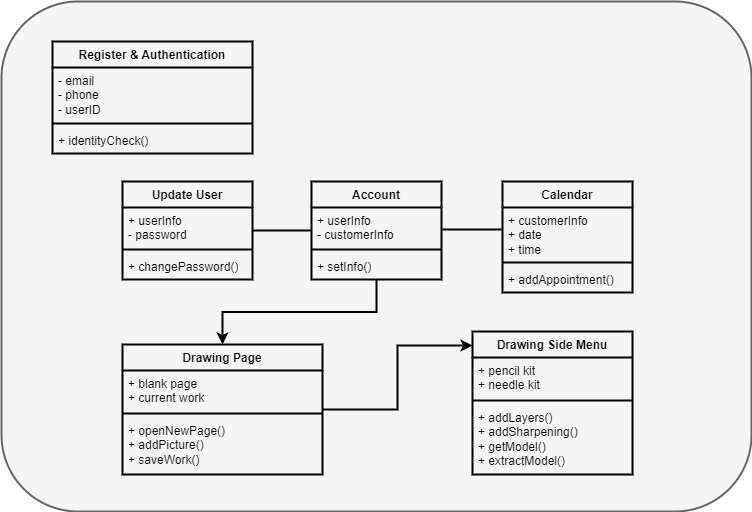

The diagram above was exported from draw.io. Its source (the exported page's mxGraphModel, read from the mxfile embedded in the PNG):
<mxGraphModel dx="1358" dy="727" grid="1" gridSize="10" guides="1" tooltips="1" connect="1" arrows="1" fold="1" page="1" pageScale="1" pageWidth="827" pageHeight="1169" math="0" shadow="0">
  <root>
    <mxCell id="8taVdVIVFWJUE_o509Rm-0" />
    <mxCell id="8taVdVIVFWJUE_o509Rm-1" parent="8taVdVIVFWJUE_o509Rm-0" />
    <mxCell id="8taVdVIVFWJUE_o509Rm-2" value="" style="rounded=1;whiteSpace=wrap;html=1;strokeWidth=2;align=center;verticalAlign=middle;fontFamily=Helvetica;fontSize=12;fillColor=#f5f5f5;fontColor=#333333;strokeColor=#666666;movable=0;resizable=0;rotatable=0;deletable=0;editable=0;locked=1;connectable=0;" parent="8taVdVIVFWJUE_o509Rm-1" vertex="1">
      <mxGeometry x="39" y="20" width="750" height="510" as="geometry" />
    </mxCell>
    <mxCell id="QJ5BKPQb5wqsEd_aZmo2-0" value="Register &amp;amp; Authentication" style="swimlane;fontStyle=1;align=center;verticalAlign=top;childLayout=stackLayout;horizontal=1;startSize=26;horizontalStack=0;resizeParent=1;resizeParentMax=0;resizeLast=0;collapsible=1;marginBottom=0;whiteSpace=wrap;html=1;strokeColor=default;strokeWidth=2;fontFamily=Helvetica;fontSize=12;fontColor=default;fillColor=none;" vertex="1" parent="8taVdVIVFWJUE_o509Rm-1">
      <mxGeometry x="90" y="60" width="200" height="112" as="geometry" />
    </mxCell>
    <mxCell id="QJ5BKPQb5wqsEd_aZmo2-1" value="- email&lt;br&gt;- phone&lt;br&gt;- userID" style="text;strokeColor=none;fillColor=none;align=left;verticalAlign=top;spacingLeft=4;spacingRight=4;overflow=hidden;rotatable=0;points=[[0,0.5],[1,0.5]];portConstraint=eastwest;whiteSpace=wrap;html=1;fontSize=12;fontFamily=Helvetica;fontColor=default;strokeWidth=2;" vertex="1" parent="QJ5BKPQb5wqsEd_aZmo2-0">
      <mxGeometry y="26" width="200" height="52" as="geometry" />
    </mxCell>
    <mxCell id="QJ5BKPQb5wqsEd_aZmo2-2" value="" style="line;strokeWidth=2;fillColor=none;align=left;verticalAlign=middle;spacingTop=-1;spacingLeft=3;spacingRight=3;rotatable=0;labelPosition=right;points=[];portConstraint=eastwest;strokeColor=inherit;fontFamily=Helvetica;fontSize=12;fontColor=default;startSize=26;html=1;" vertex="1" parent="QJ5BKPQb5wqsEd_aZmo2-0">
      <mxGeometry y="78" width="200" height="8" as="geometry" />
    </mxCell>
    <mxCell id="QJ5BKPQb5wqsEd_aZmo2-3" value="+ identityCheck()" style="text;strokeColor=none;fillColor=none;align=left;verticalAlign=top;spacingLeft=4;spacingRight=4;overflow=hidden;rotatable=0;points=[[0,0.5],[1,0.5]];portConstraint=eastwest;whiteSpace=wrap;html=1;fontSize=12;fontFamily=Helvetica;fontColor=default;strokeWidth=2;" vertex="1" parent="QJ5BKPQb5wqsEd_aZmo2-0">
      <mxGeometry y="86" width="200" height="26" as="geometry" />
    </mxCell>
    <mxCell id="QJ5BKPQb5wqsEd_aZmo2-4" value="Update User" style="swimlane;fontStyle=1;align=center;verticalAlign=top;childLayout=stackLayout;horizontal=1;startSize=26;horizontalStack=0;resizeParent=1;resizeParentMax=0;resizeLast=0;collapsible=1;marginBottom=0;whiteSpace=wrap;html=1;strokeColor=default;strokeWidth=2;fontFamily=Helvetica;fontSize=12;fontColor=default;fillColor=none;" vertex="1" parent="8taVdVIVFWJUE_o509Rm-1">
      <mxGeometry x="160" y="200" width="130" height="98" as="geometry" />
    </mxCell>
    <mxCell id="QJ5BKPQb5wqsEd_aZmo2-5" value="+ userInfo&lt;br&gt;- password" style="text;strokeColor=none;fillColor=none;align=left;verticalAlign=top;spacingLeft=4;spacingRight=4;overflow=hidden;rotatable=0;points=[[0,0.5],[1,0.5]];portConstraint=eastwest;whiteSpace=wrap;html=1;fontSize=12;fontFamily=Helvetica;fontColor=default;strokeWidth=2;" vertex="1" parent="QJ5BKPQb5wqsEd_aZmo2-4">
      <mxGeometry y="26" width="130" height="38" as="geometry" />
    </mxCell>
    <mxCell id="QJ5BKPQb5wqsEd_aZmo2-6" value="" style="line;strokeWidth=2;fillColor=none;align=left;verticalAlign=middle;spacingTop=-1;spacingLeft=3;spacingRight=3;rotatable=0;labelPosition=right;points=[];portConstraint=eastwest;strokeColor=inherit;fontFamily=Helvetica;fontSize=12;fontColor=default;startSize=26;html=1;" vertex="1" parent="QJ5BKPQb5wqsEd_aZmo2-4">
      <mxGeometry y="64" width="130" height="8" as="geometry" />
    </mxCell>
    <mxCell id="QJ5BKPQb5wqsEd_aZmo2-7" value="+ changePassword()" style="text;strokeColor=none;fillColor=none;align=left;verticalAlign=top;spacingLeft=4;spacingRight=4;overflow=hidden;rotatable=0;points=[[0,0.5],[1,0.5]];portConstraint=eastwest;whiteSpace=wrap;html=1;fontSize=12;fontFamily=Helvetica;fontColor=default;strokeWidth=2;" vertex="1" parent="QJ5BKPQb5wqsEd_aZmo2-4">
      <mxGeometry y="72" width="130" height="26" as="geometry" />
    </mxCell>
    <mxCell id="XJag7tiDMacWDzV_tQbb-13" style="edgeStyle=orthogonalEdgeStyle;shape=connector;rounded=0;orthogonalLoop=1;jettySize=auto;html=1;entryX=0.5;entryY=0;entryDx=0;entryDy=0;labelBackgroundColor=default;strokeColor=default;strokeWidth=2;align=center;verticalAlign=middle;fontFamily=Helvetica;fontSize=12;fontColor=default;endArrow=classic;startSize=26;" edge="1" parent="8taVdVIVFWJUE_o509Rm-1" source="QJ5BKPQb5wqsEd_aZmo2-8" target="XJag7tiDMacWDzV_tQbb-5">
      <mxGeometry relative="1" as="geometry" />
    </mxCell>
    <mxCell id="QJ5BKPQb5wqsEd_aZmo2-8" value="Account" style="swimlane;fontStyle=1;align=center;verticalAlign=top;childLayout=stackLayout;horizontal=1;startSize=26;horizontalStack=0;resizeParent=1;resizeParentMax=0;resizeLast=0;collapsible=1;marginBottom=0;whiteSpace=wrap;html=1;strokeColor=default;strokeWidth=2;fontFamily=Helvetica;fontSize=12;fontColor=default;fillColor=none;" vertex="1" parent="8taVdVIVFWJUE_o509Rm-1">
      <mxGeometry x="349" y="200" width="130" height="98" as="geometry" />
    </mxCell>
    <mxCell id="QJ5BKPQb5wqsEd_aZmo2-9" value="+ userInfo&lt;br&gt;- customerInfo" style="text;strokeColor=none;fillColor=none;align=left;verticalAlign=top;spacingLeft=4;spacingRight=4;overflow=hidden;rotatable=0;points=[[0,0.5],[1,0.5]];portConstraint=eastwest;whiteSpace=wrap;html=1;fontSize=12;fontFamily=Helvetica;fontColor=default;strokeWidth=2;" vertex="1" parent="QJ5BKPQb5wqsEd_aZmo2-8">
      <mxGeometry y="26" width="130" height="38" as="geometry" />
    </mxCell>
    <mxCell id="QJ5BKPQb5wqsEd_aZmo2-10" value="" style="line;strokeWidth=2;fillColor=none;align=left;verticalAlign=middle;spacingTop=-1;spacingLeft=3;spacingRight=3;rotatable=0;labelPosition=right;points=[];portConstraint=eastwest;strokeColor=inherit;fontFamily=Helvetica;fontSize=12;fontColor=default;startSize=26;html=1;" vertex="1" parent="QJ5BKPQb5wqsEd_aZmo2-8">
      <mxGeometry y="64" width="130" height="8" as="geometry" />
    </mxCell>
    <mxCell id="QJ5BKPQb5wqsEd_aZmo2-11" value="+ setInfo()" style="text;strokeColor=none;fillColor=none;align=left;verticalAlign=top;spacingLeft=4;spacingRight=4;overflow=hidden;rotatable=0;points=[[0,0.5],[1,0.5]];portConstraint=eastwest;whiteSpace=wrap;html=1;fontSize=12;fontFamily=Helvetica;fontColor=default;strokeWidth=2;" vertex="1" parent="QJ5BKPQb5wqsEd_aZmo2-8">
      <mxGeometry y="72" width="130" height="26" as="geometry" />
    </mxCell>
    <mxCell id="QJ5BKPQb5wqsEd_aZmo2-12" value="Calendar" style="swimlane;fontStyle=1;align=center;verticalAlign=top;childLayout=stackLayout;horizontal=1;startSize=26;horizontalStack=0;resizeParent=1;resizeParentMax=0;resizeLast=0;collapsible=1;marginBottom=0;whiteSpace=wrap;html=1;strokeColor=default;strokeWidth=2;fontFamily=Helvetica;fontSize=12;fontColor=default;fillColor=none;" vertex="1" parent="8taVdVIVFWJUE_o509Rm-1">
      <mxGeometry x="540" y="200" width="130" height="111" as="geometry" />
    </mxCell>
    <mxCell id="QJ5BKPQb5wqsEd_aZmo2-13" value="+ customerInfo&lt;br&gt;+ date&lt;br&gt;+ time" style="text;strokeColor=none;fillColor=none;align=left;verticalAlign=top;spacingLeft=4;spacingRight=4;overflow=hidden;rotatable=0;points=[[0,0.5],[1,0.5]];portConstraint=eastwest;whiteSpace=wrap;html=1;fontSize=12;fontFamily=Helvetica;fontColor=default;strokeWidth=2;" vertex="1" parent="QJ5BKPQb5wqsEd_aZmo2-12">
      <mxGeometry y="26" width="130" height="51" as="geometry" />
    </mxCell>
    <mxCell id="QJ5BKPQb5wqsEd_aZmo2-14" value="" style="line;strokeWidth=2;fillColor=none;align=left;verticalAlign=middle;spacingTop=-1;spacingLeft=3;spacingRight=3;rotatable=0;labelPosition=right;points=[];portConstraint=eastwest;strokeColor=inherit;fontFamily=Helvetica;fontSize=12;fontColor=default;startSize=26;html=1;" vertex="1" parent="QJ5BKPQb5wqsEd_aZmo2-12">
      <mxGeometry y="77" width="130" height="8" as="geometry" />
    </mxCell>
    <mxCell id="QJ5BKPQb5wqsEd_aZmo2-15" value="+ addAppointment()" style="text;strokeColor=none;fillColor=none;align=left;verticalAlign=top;spacingLeft=4;spacingRight=4;overflow=hidden;rotatable=0;points=[[0,0.5],[1,0.5]];portConstraint=eastwest;whiteSpace=wrap;html=1;fontSize=12;fontFamily=Helvetica;fontColor=default;strokeWidth=2;" vertex="1" parent="QJ5BKPQb5wqsEd_aZmo2-12">
      <mxGeometry y="85" width="130" height="26" as="geometry" />
    </mxCell>
    <mxCell id="XJag7tiDMacWDzV_tQbb-1" value="" style="endArrow=none;html=1;rounded=0;labelBackgroundColor=default;strokeColor=default;strokeWidth=2;align=center;verticalAlign=middle;fontFamily=Helvetica;fontSize=12;fontColor=default;startSize=26;shape=connector;edgeStyle=orthogonalEdgeStyle;" edge="1" parent="8taVdVIVFWJUE_o509Rm-1" source="QJ5BKPQb5wqsEd_aZmo2-4" target="QJ5BKPQb5wqsEd_aZmo2-8">
      <mxGeometry width="50" height="50" relative="1" as="geometry">
        <mxPoint x="280" y="380" as="sourcePoint" />
        <mxPoint x="330" y="330" as="targetPoint" />
      </mxGeometry>
    </mxCell>
    <mxCell id="XJag7tiDMacWDzV_tQbb-4" value="" style="endArrow=none;html=1;rounded=0;labelBackgroundColor=default;strokeColor=default;strokeWidth=2;align=center;verticalAlign=middle;fontFamily=Helvetica;fontSize=12;fontColor=default;startSize=26;shape=connector;edgeStyle=orthogonalEdgeStyle;" edge="1" parent="8taVdVIVFWJUE_o509Rm-1">
      <mxGeometry width="50" height="50" relative="1" as="geometry">
        <mxPoint x="480" y="248" as="sourcePoint" />
        <mxPoint x="539" y="248" as="targetPoint" />
      </mxGeometry>
    </mxCell>
    <mxCell id="XJag7tiDMacWDzV_tQbb-5" value="Drawing Page" style="swimlane;fontStyle=1;align=center;verticalAlign=top;childLayout=stackLayout;horizontal=1;startSize=26;horizontalStack=0;resizeParent=1;resizeParentMax=0;resizeLast=0;collapsible=1;marginBottom=0;whiteSpace=wrap;html=1;strokeColor=default;strokeWidth=2;fontFamily=Helvetica;fontSize=12;fontColor=default;fillColor=none;" vertex="1" parent="8taVdVIVFWJUE_o509Rm-1">
      <mxGeometry x="160" y="363" width="200" height="130" as="geometry" />
    </mxCell>
    <mxCell id="XJag7tiDMacWDzV_tQbb-6" value="+ blank page&lt;br&gt;+ current work" style="text;strokeColor=none;fillColor=none;align=left;verticalAlign=top;spacingLeft=4;spacingRight=4;overflow=hidden;rotatable=0;points=[[0,0.5],[1,0.5]];portConstraint=eastwest;whiteSpace=wrap;html=1;fontSize=12;fontFamily=Helvetica;fontColor=default;strokeWidth=2;" vertex="1" parent="XJag7tiDMacWDzV_tQbb-5">
      <mxGeometry y="26" width="200" height="39" as="geometry" />
    </mxCell>
    <mxCell id="XJag7tiDMacWDzV_tQbb-7" value="" style="line;strokeWidth=2;fillColor=none;align=left;verticalAlign=middle;spacingTop=-1;spacingLeft=3;spacingRight=3;rotatable=0;labelPosition=right;points=[];portConstraint=eastwest;strokeColor=inherit;fontFamily=Helvetica;fontSize=12;fontColor=default;startSize=26;html=1;" vertex="1" parent="XJag7tiDMacWDzV_tQbb-5">
      <mxGeometry y="65" width="200" height="8" as="geometry" />
    </mxCell>
    <mxCell id="XJag7tiDMacWDzV_tQbb-8" value="+ openNewPage()&lt;br&gt;+ addPicture()&lt;br&gt;+ saveWork()" style="text;strokeColor=none;fillColor=none;align=left;verticalAlign=top;spacingLeft=4;spacingRight=4;overflow=hidden;rotatable=0;points=[[0,0.5],[1,0.5]];portConstraint=eastwest;whiteSpace=wrap;html=1;fontSize=12;fontFamily=Helvetica;fontColor=default;strokeWidth=2;" vertex="1" parent="XJag7tiDMacWDzV_tQbb-5">
      <mxGeometry y="73" width="200" height="57" as="geometry" />
    </mxCell>
    <mxCell id="XJag7tiDMacWDzV_tQbb-9" value="Drawing Side Menu" style="swimlane;fontStyle=1;align=center;verticalAlign=top;childLayout=stackLayout;horizontal=1;startSize=26;horizontalStack=0;resizeParent=1;resizeParentMax=0;resizeLast=0;collapsible=1;marginBottom=0;whiteSpace=wrap;html=1;strokeColor=default;strokeWidth=2;fontFamily=Helvetica;fontSize=12;fontColor=default;fillColor=none;" vertex="1" parent="8taVdVIVFWJUE_o509Rm-1">
      <mxGeometry x="510" y="350" width="160" height="143" as="geometry" />
    </mxCell>
    <mxCell id="XJag7tiDMacWDzV_tQbb-10" value="+ pencil kit&lt;br&gt;+ needle kit" style="text;strokeColor=none;fillColor=none;align=left;verticalAlign=top;spacingLeft=4;spacingRight=4;overflow=hidden;rotatable=0;points=[[0,0.5],[1,0.5]];portConstraint=eastwest;whiteSpace=wrap;html=1;fontSize=12;fontFamily=Helvetica;fontColor=default;strokeWidth=2;" vertex="1" parent="XJag7tiDMacWDzV_tQbb-9">
      <mxGeometry y="26" width="160" height="39" as="geometry" />
    </mxCell>
    <mxCell id="XJag7tiDMacWDzV_tQbb-11" value="" style="line;strokeWidth=2;fillColor=none;align=left;verticalAlign=middle;spacingTop=-1;spacingLeft=3;spacingRight=3;rotatable=0;labelPosition=right;points=[];portConstraint=eastwest;strokeColor=inherit;fontFamily=Helvetica;fontSize=12;fontColor=default;startSize=26;html=1;" vertex="1" parent="XJag7tiDMacWDzV_tQbb-9">
      <mxGeometry y="65" width="160" height="8" as="geometry" />
    </mxCell>
    <mxCell id="XJag7tiDMacWDzV_tQbb-12" value="+ addLayers()&lt;br&gt;+ addSharpening()&lt;br&gt;+ getModel()&lt;br&gt;+ extractModel()" style="text;strokeColor=none;fillColor=none;align=left;verticalAlign=top;spacingLeft=4;spacingRight=4;overflow=hidden;rotatable=0;points=[[0,0.5],[1,0.5]];portConstraint=eastwest;whiteSpace=wrap;html=1;fontSize=12;fontFamily=Helvetica;fontColor=default;strokeWidth=2;" vertex="1" parent="XJag7tiDMacWDzV_tQbb-9">
      <mxGeometry y="73" width="160" height="70" as="geometry" />
    </mxCell>
    <mxCell id="XJag7tiDMacWDzV_tQbb-14" style="edgeStyle=orthogonalEdgeStyle;shape=connector;rounded=0;orthogonalLoop=1;jettySize=auto;html=1;entryX=0;entryY=0.098;entryDx=0;entryDy=0;entryPerimeter=0;labelBackgroundColor=default;strokeColor=default;strokeWidth=2;align=center;verticalAlign=middle;fontFamily=Helvetica;fontSize=12;fontColor=default;endArrow=classic;startSize=26;" edge="1" parent="8taVdVIVFWJUE_o509Rm-1" source="XJag7tiDMacWDzV_tQbb-5" target="XJag7tiDMacWDzV_tQbb-9">
      <mxGeometry relative="1" as="geometry" />
    </mxCell>
  </root>
</mxGraphModel>